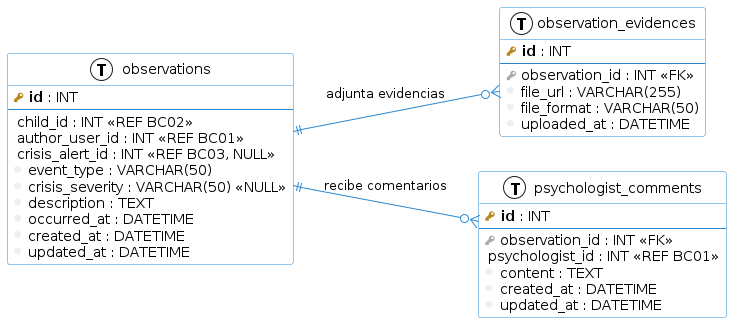

The diagram above was rendered by PlantUML. Its source (embedded in the PNG):
@startuml
!define primary_key(x) <b><color:#b8861b><&key></color> x</b>
!define foreign_key(x) <color:#aaaaaa><&key></color> x
!define external_ref(x) <color:#9266b8><&link></color> x
!define column(x) <color:#efefef><&media-record></color> x
!define table(x) entity x << (T, white) >>

left to right direction
skinparam roundcorner 5
skinparam shadowing false
skinparam class {
    BackgroundColor White
    ArrowColor #2688d4
    BorderColor #2688d4
}

table(observations) {
    primary_key(id) : INT
    --
    external_ref(child_id) : INT <<REF BC02>>
    external_ref(author_user_id) : INT <<REF BC01>>
    external_ref(crisis_alert_id) : INT <<REF BC03, NULL>>
    column(event_type) : VARCHAR(50)
    column(crisis_severity) : VARCHAR(50) <<NULL>>
    column(description) : TEXT
    column(occurred_at) : DATETIME
    column(created_at) : DATETIME
    column(updated_at) : DATETIME
}

table(observation_evidences) {
    primary_key(id) : INT
    --
    foreign_key(observation_id) : INT <<FK>>
    column(file_url) : VARCHAR(255)
    column(file_format) : VARCHAR(50)
    column(uploaded_at) : DATETIME
}

table(psychologist_comments) {
    primary_key(id) : INT
    --
    foreign_key(observation_id) : INT <<FK>>
    external_ref(psychologist_id) : INT <<REF BC01>>
    column(content) : TEXT
    column(created_at) : DATETIME
    column(updated_at) : DATETIME
}

observations ||--o{ observation_evidences : "adjunta evidencias"
observations ||--o{ psychologist_comments : "recibe comentarios"
@enduml